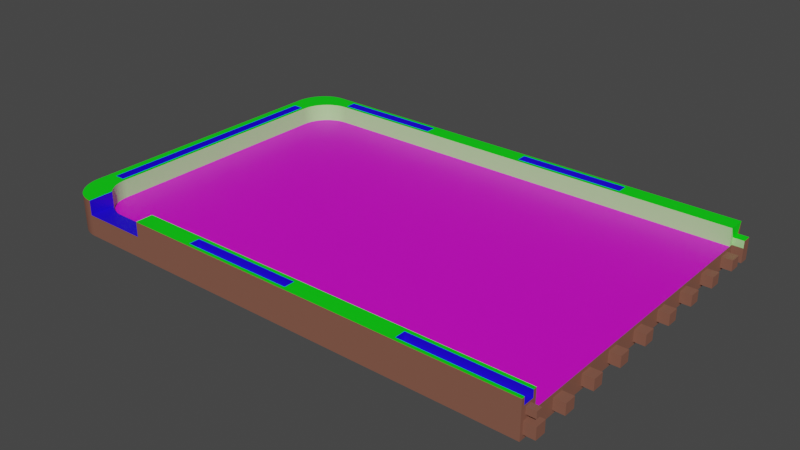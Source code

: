 # Source: case_4.blend  (saved by Blender 2.82.7; exported with 4.5.12 LTS)
import bpy
from mathutils import Matrix  # noqa: F401  (used for matrix-valued properties, if any)

bpy.ops.wm.read_factory_settings(use_empty=True)
scene = bpy.context.scene
scene.name = 'Scene'

# ---- collections
col_collection = bpy.data.collections.new('Collection'); scene.collection.children.link(col_collection)

# ---- materials (node trees are filled in below, after node groups)
mat_material_028 = bpy.data.materials.new('Material.028')
mat_material_028.use_transparent_shadow = False
mat_material_027 = bpy.data.materials.new('Material.027')
mat_material_027.use_transparent_shadow = False
mat_material_026 = bpy.data.materials.new('Material.026')
mat_material_026.use_transparent_shadow = False
mat_material_025 = bpy.data.materials.new('Material.025')
mat_material_025.use_transparent_shadow = False
mat_material_024 = bpy.data.materials.new('Material.024')
mat_material_024.use_transparent_shadow = False
mat_material_023 = bpy.data.materials.new('Material.023')
mat_material_023.use_transparent_shadow = False
mat_material_022 = bpy.data.materials.new('Material.022')
mat_material_022.use_transparent_shadow = False

# ---- material node trees
mat_material_028.use_nodes = True; mat_material_028.node_tree.nodes.clear()
_N = mat_material_028.node_tree.nodes; _L = mat_material_028.node_tree.links
n0 = _N.new('ShaderNodeOutputMaterial'); n0.name = 'Material Output'; n0.location = (300, 300)
n1 = _N.new('ShaderNodeBsdfPrincipled'); n1.name = 'Principled BSDF'; n1.location = (10, 300)
n1.distribution = 'GGX'
n1.subsurface_method = 'BURLEY'
n1.inputs[0].default_value = (0.01413, 0.0, 0.8, 1.0)
n1.inputs[3].default_value = 1.45
n1.inputs[27].default_value = (0.0, 0.0, 0.0, 1.0)
n1.inputs[28].default_value = 1.0
_L.new(n1.outputs[0], n0.inputs[0])
n0.is_active_output = True
mat_material_027.use_nodes = True; mat_material_027.node_tree.nodes.clear()
_N = mat_material_027.node_tree.nodes; _L = mat_material_027.node_tree.links
n0 = _N.new('ShaderNodeOutputMaterial'); n0.name = 'Material Output'; n0.location = (300, 300)
n1 = _N.new('ShaderNodeBsdfPrincipled'); n1.name = 'Principled BSDF'; n1.location = (10, 300)
n1.distribution = 'GGX'
n1.subsurface_method = 'BURLEY'
n1.inputs[0].default_value = (0.8, 0.0, 0.002071, 1.0)
n1.inputs[3].default_value = 1.45
n1.inputs[27].default_value = (0.0, 0.0, 0.0, 1.0)
n1.inputs[28].default_value = 1.0
_L.new(n1.outputs[0], n0.inputs[0])
n0.is_active_output = True
mat_material_026.use_nodes = True; mat_material_026.node_tree.nodes.clear()
_N = mat_material_026.node_tree.nodes; _L = mat_material_026.node_tree.links
n0 = _N.new('ShaderNodeOutputMaterial'); n0.name = 'Material Output'; n0.location = (300, 300)
n1 = _N.new('ShaderNodeBsdfPrincipled'); n1.name = 'Principled BSDF'; n1.location = (10, 300)
n1.distribution = 'GGX'
n1.subsurface_method = 'BURLEY'
n1.inputs[0].default_value = (0.0, 0.8, 0.002724, 1.0)
n1.inputs[3].default_value = 1.45
n1.inputs[27].default_value = (0.0, 0.0, 0.0, 1.0)
n1.inputs[28].default_value = 1.0
_L.new(n1.outputs[0], n0.inputs[0])
n0.is_active_output = True
mat_material_025.use_nodes = True; mat_material_025.node_tree.nodes.clear()
_N = mat_material_025.node_tree.nodes; _L = mat_material_025.node_tree.links
n0 = _N.new('ShaderNodeOutputMaterial'); n0.name = 'Material Output'; n0.location = (300, 300)
n1 = _N.new('ShaderNodeBsdfPrincipled'); n1.name = 'Principled BSDF'; n1.location = (10, 300)
n1.distribution = 'GGX'
n1.subsurface_method = 'BURLEY'
n1.inputs[0].default_value = (0.8, 0.0, 0.7221, 1.0)
n1.inputs[3].default_value = 1.45
n1.inputs[27].default_value = (0.0, 0.0, 0.0, 1.0)
n1.inputs[28].default_value = 1.0
_L.new(n1.outputs[0], n0.inputs[0])
n0.is_active_output = True
mat_material_024.use_nodes = True; mat_material_024.node_tree.nodes.clear()
_N = mat_material_024.node_tree.nodes; _L = mat_material_024.node_tree.links
n0 = _N.new('ShaderNodeOutputMaterial'); n0.name = 'Material Output'; n0.location = (300, 300)
n1 = _N.new('ShaderNodeBsdfPrincipled'); n1.name = 'Principled BSDF'; n1.location = (10, 300)
n1.distribution = 'GGX'
n1.subsurface_method = 'BURLEY'
n1.inputs[0].default_value = (0.05729, 0.5102, 0.07157, 1.0)
n1.inputs[3].default_value = 1.45
n1.inputs[27].default_value = (0.0, 0.0, 0.0, 1.0)
n1.inputs[28].default_value = 1.0
_L.new(n1.outputs[0], n0.inputs[0])
n0.is_active_output = True
mat_material_023.use_nodes = True; mat_material_023.node_tree.nodes.clear()
_N = mat_material_023.node_tree.nodes; _L = mat_material_023.node_tree.links
n0 = _N.new('ShaderNodeOutputMaterial'); n0.name = 'Material Output'; n0.location = (300, 300)
n1 = _N.new('ShaderNodeBsdfPrincipled'); n1.name = 'Principled BSDF'; n1.location = (10, 300)
n1.distribution = 'GGX'
n1.subsurface_method = 'BURLEY'
n1.inputs[0].default_value = (0.4215, 0.8, 0.3135, 1.0)
n1.inputs[3].default_value = 1.45
n1.inputs[27].default_value = (0.0, 0.0, 0.0, 1.0)
n1.inputs[28].default_value = 1.0
_L.new(n1.outputs[0], n0.inputs[0])
n0.is_active_output = True
mat_material_022.use_nodes = True; mat_material_022.node_tree.nodes.clear()
_N = mat_material_022.node_tree.nodes; _L = mat_material_022.node_tree.links
n0 = _N.new('ShaderNodeOutputMaterial'); n0.name = 'Material Output'; n0.location = (300, 300)
n1 = _N.new('ShaderNodeBsdfPrincipled'); n1.name = 'Principled BSDF'; n1.location = (10, 300)
n1.distribution = 'GGX'
n1.subsurface_method = 'BURLEY'
n1.inputs[0].default_value = (0.2406, 0.09945, 0.06699, 1.0)
n1.inputs[3].default_value = 1.45
n1.inputs[27].default_value = (0.0, 0.0, 0.0, 1.0)
n1.inputs[28].default_value = 1.0
_L.new(n1.outputs[0], n0.inputs[0])
n0.is_active_output = True

# ---- world
world_world = bpy.data.worlds.new('World'); scene.world = world_world
world_world.use_nodes = True; world_world.node_tree.nodes.clear()
_N = world_world.node_tree.nodes; _L = world_world.node_tree.links
n0 = _N.new('ShaderNodeOutputWorld'); n0.name = 'World Output'; n0.location = (300, 300)
n1 = _N.new('ShaderNodeBackground'); n1.name = 'Background'; n1.location = (10, 300)
n1.inputs[0].default_value = (0.05088, 0.05088, 0.05088, 1.0)
_L.new(n1.outputs[0], n0.inputs[0])
n0.is_active_output = True
world_world.color = (0.05088, 0.05088, 0.05088)
world_world.use_sun_shadow = False
world_world.sun_shadow_jitter_overblur = 0.0

# ---- meshes
me_curve_004 = bpy.data.meshes.new('Curve.004')
me_curve_004.from_pydata([(-0.7108, 0.4367, 0.0159), (0.6786, 0.3394, 0.04593), (0.6986, 0.3394, -0.03434), (0.6786, 0.002092, 0.04593), (0.6486, 0.002092, 0.04593), (0.6486, 0.3394, 0.04593), (0.6486, -0.3352, 0.04593), (0.6786, -0.3352, 0.04593), (0.6636, -0.3352, 0.04593), (-0.3953, 0.4667, 0.04593), (-0.7108, 0.4667, 0.04593), (-0.7108, 0.4367, 0.04593), (-0.07973, 0.4367, 0.04593), (-0.07973, 0.4667, 0.04593), (0.2358, 0.4367, 0.04593), (0.2358, 0.4667, 0.04593), (-0.3953, 0.4367, 0.04593), (0.2358, -0.4325, 0.04593), (0.5513, -0.4325, 0.04593), (0.5513, -0.4632, 0.04593), (-0.3953, -0.4325, 0.04593), (-0.07973, -0.4325, 0.04593), (-0.3953, -0.4632, 0.04593), (-0.07973, -0.4632, 0.04593), (0.2358, -0.4632, 0.04593), (0.5571, -0.4223, 0.06593), (0.5513, -0.4225, 0.06593), (0.5628, -0.4217, 0.06593), (0.5684, -0.4208, 0.06593), (0.574, -0.4195, 0.06593), (0.5794, -0.4178, 0.06593), (0.5847, -0.4158, 0.06593), (0.5899, -0.4135, 0.06593), (0.5949, -0.4108, 0.06593), (0.5998, -0.4078, 0.06593), (0.6044, -0.4045, 0.06593), (0.6088, -0.4009, 0.06593), (0.613, -0.3969, 0.06593), (0.617, -0.3927, 0.06593), (0.6206, -0.3883, 0.06593), (0.624, -0.3836, 0.06593), (0.627, -0.3788, 0.06593), (0.6296, -0.3738, 0.06593), (0.632, -0.3686, 0.06593), (0.634, -0.3633, 0.06593), (0.6356, -0.3578, 0.06593), (0.6369, -0.3523, 0.06593), (0.6379, -0.3467, 0.06593), (0.6386, -0.3352, 0.06593), (0.6384, -0.341, 0.06593), (0.6386, 0.3394, 0.06593), (0.6384, 0.3451, 0.06593), (0.6379, 0.3508, 0.06593), (0.6369, 0.3565, 0.06593), (0.6356, 0.362, 0.06593), (0.634, 0.3675, 0.06593), (0.632, 0.3728, 0.06593), (0.6296, 0.3779, 0.06593), (0.627, 0.383, 0.06593), (0.624, 0.3878, 0.06593), (0.6206, 0.3924, 0.06593), (0.617, 0.3969, 0.06593), (0.613, 0.4011, 0.06593), (0.6088, 0.405, 0.06593), (0.6194, 0.4751, -0.03434), (0.6135, 0.4757, -0.03434), (0.6253, 0.474, -0.03434), (0.6311, 0.4726, -0.03434), (0.6368, 0.4707, -0.03434), (0.6424, 0.4685, -0.03434), (0.6478, 0.4659, -0.03434), (0.653, 0.4629, -0.03434), (0.6581, 0.4595, -0.03434), (0.6629, 0.4558, -0.03434), (0.6675, 0.4518, -0.03434), (0.6719, 0.4474, -0.03434), (0.6761, 0.4427, -0.03434), (0.6799, 0.4377, -0.03434), (0.6833, 0.4325, -0.03434), (0.6865, 0.4271, -0.03434), (0.6893, 0.4215, -0.03434), (0.6917, 0.4157, -0.03434), (0.6938, 0.4098, -0.03434), (0.6955, 0.4037, -0.03434), (0.6969, 0.3975, -0.03434), (0.6979, 0.3913, -0.03434), (0.6985, 0.3849, -0.03434), (0.6986, 0.3784, -0.03434), (0.6985, -0.3814, -0.03434), (0.6986, -0.3749, -0.03434), (0.6979, -0.3878, -0.03434), (0.6969, -0.394, -0.03434), (0.6955, -0.4002, -0.03434), (0.6938, -0.4063, -0.03434), (0.6917, -0.4122, -0.03434), (0.6893, -0.418, -0.03434), (0.6865, -0.4236, -0.03434), (0.6833, -0.429, -0.03434), (0.6799, -0.4342, -0.03434), (0.6761, -0.4392, -0.03434), (0.6719, -0.4439, -0.03434), (0.6675, -0.4483, -0.03434), (0.6629, -0.4523, -0.03434), (0.6581, -0.456, -0.03434), (0.653, -0.4594, -0.03434), (0.6478, -0.4624, -0.03434), (0.6424, -0.465, -0.03434), (0.6368, -0.4672, -0.03434), (0.6311, -0.4691, -0.03434), (0.6253, -0.4705, -0.03434), (0.6195, -0.4716, -0.03434), (0.6075, -0.4724, -0.03434), (0.6135, -0.4722, -0.03434), (0.6986, 0.3784, 0.06593), (0.6985, 0.3849, 0.06593), (0.6979, 0.3913, 0.06593), (0.6969, 0.3975, 0.06593), (0.6955, 0.4037, 0.06593), (0.6938, 0.4098, 0.06593), (0.6075, 0.4759, -0.03434), (0.6075, 0.4759, 0.06593), (0.6135, -0.4722, 0.06593), (0.6075, -0.4724, 0.06593), (0.6917, 0.4157, 0.06593), (0.6195, -0.4716, 0.06593), (0.6893, 0.4215, 0.06593), (0.6253, -0.4705, 0.06593), (0.6865, 0.4271, 0.06593), (0.6311, -0.4691, 0.06593), (0.6833, 0.4325, 0.06593), (0.6368, -0.4672, 0.06593), (0.6799, 0.4377, 0.06593), (0.6424, -0.465, 0.06593), (0.6761, 0.4427, 0.06593), (0.6478, -0.4624, 0.06593), (0.6719, 0.4474, 0.06593), (0.653, -0.4594, 0.06593), (0.6675, 0.4518, 0.06593), (0.6581, -0.456, 0.06593), (0.6629, 0.4558, 0.06593), (0.6629, -0.4523, 0.06593), (0.6581, 0.4595, 0.06593), (0.6675, -0.4483, 0.06593), (0.653, 0.4629, 0.06593), (0.6719, -0.4439, 0.06593), (0.6478, 0.4659, 0.06593), (0.6761, -0.4392, 0.06593), (0.6424, 0.4685, 0.06593), (0.6799, -0.4342, 0.06593), (0.6368, 0.4707, 0.06593), (0.6833, -0.429, 0.06593), (0.6311, 0.4726, 0.06593), (0.6865, -0.4236, 0.06593), (0.6253, 0.474, 0.06593), (0.6893, -0.418, 0.06593), (0.6135, 0.4757, 0.06593), (0.6194, 0.4751, 0.06593), (0.6917, -0.4122, 0.06593), (0.6938, -0.4063, 0.06593), (0.6955, -0.4002, 0.06593), (0.6969, -0.394, 0.06593), (0.6979, -0.3878, 0.06593), (0.6986, -0.3749, 0.06593), (0.6985, -0.3814, 0.06593), (-0.7108, -0.4225, -0.03434), (-0.7108, -0.4225, 0.06593), (-0.7108, -0.4724, -0.03434), (-0.7108, -0.4724, 0.06593), (-0.7108, -0.4225, 0.0159), (0.5513, -0.4225, 0.0159), (0.6386, -0.3352, 0.0159), (0.6386, 0.3394, 0.0159), (0.5571, 0.4265, 0.0159), (0.5513, 0.4267, 0.0159), (0.5571, -0.4223, 0.0159), (0.5628, -0.4217, 0.0159), (0.5684, -0.4208, 0.0159), (0.574, -0.4195, 0.0159), (0.5794, -0.4178, 0.0159), (0.5847, -0.4158, 0.0159), (0.5899, -0.4135, 0.0159), (0.5949, -0.4108, 0.0159), (0.5998, -0.4078, 0.0159), (0.6044, -0.4045, 0.0159), (0.6088, -0.4009, 0.0159), (0.613, -0.3969, 0.0159), (0.617, -0.3927, 0.0159), (0.6206, -0.3883, 0.0159), (0.624, -0.3836, 0.0159), (0.627, -0.3788, 0.0159), (0.6296, -0.3738, 0.0159), (0.632, -0.3686, 0.0159), (0.634, -0.3633, 0.0159), (0.6356, -0.3578, 0.0159), (0.6369, -0.3523, 0.0159), (0.6379, -0.3467, 0.0159), (0.6384, -0.341, 0.0159), (0.6384, 0.3451, 0.0159), (0.6379, 0.3508, 0.0159), (0.6369, 0.3565, 0.0159), (0.6356, 0.362, 0.0159), (0.634, 0.3675, 0.0159), (0.632, 0.3728, 0.0159), (0.6296, 0.3779, 0.0159), (0.627, 0.383, 0.0159), (0.624, 0.3878, 0.0159), (0.6206, 0.3924, 0.0159), (0.617, 0.3969, 0.0159), (0.613, 0.4011, 0.0159), (0.6088, 0.405, 0.0159), (0.6044, 0.4087, 0.0159), (0.5998, 0.412, 0.0159), (0.5949, 0.415, 0.0159), (0.5899, 0.4177, 0.0159), (0.5847, 0.42, 0.0159), (0.5794, 0.422, 0.0159), (0.574, 0.4237, 0.0159), (0.5684, 0.425, 0.0159), (0.5628, 0.4259, 0.0159), (0.6386, 0.002092, 0.06593), (0.6986, 0.00175, 0.06593), (-0.7108, 0.4267, 0.06593), (-0.7108, 0.4759, 0.06593), (0.6786, 0.3394, 0.06593), (0.6986, 0.3394, 0.06593), (0.6786, 0.002092, 0.06593), (0.6786, -0.3352, 0.06593), (0.6786, 0.001818, 0.06593), (0.6636, -0.3352, 0.06593), (0.6486, 0.3394, 0.06593), (0.6486, -0.3352, 0.06593), (0.6486, 0.002092, 0.06593), (0.5513, -0.4632, 0.06593), (0.5513, -0.4325, 0.06593), (0.6986, -0.3352, 0.06593), (0.2358, -0.4325, 0.06593), (0.2358, 0.4667, 0.06593), (0.2358, 0.4367, 0.06593), (0.2358, -0.4632, 0.06593), (-0.07973, 0.4367, 0.06593), (-0.07973, 0.4667, 0.06593), (-0.07973, -0.4632, 0.06593), (-0.3953, -0.4632, 0.06593), (-0.07973, -0.4325, 0.06593), (-0.3953, -0.4325, 0.06593), (-0.3953, 0.4667, 0.06593), (-0.3953, 0.4367, 0.06593), (-0.7108, 0.4367, 0.06593), (0.5513, -0.4724, 0.06593), (0.2358, 0.4759, 0.06593), (-0.7108, 0.4667, 0.06593), (0.6986, 0.00175, -0.03434), (-0.7108, 0.4267, 0.0159), (-0.7108, 0.4267, -0.03434), (-0.7108, 0.4759, -0.03434), (-0.7108, -0.4724, 0.0159), (0.2358, -0.4724, 0.06593), (-0.3953, -0.4225, 0.06593), (-0.7108, 0.4759, 0.0159), (-0.07973, -0.4225, 0.06593), (0.2358, -0.4225, 0.06593), (-0.7108, 0.4667, 0.0159), (0.6072, 0.4064, 0.02453), (0.6072, 0.4759, 0.02453), (0.6072, 0.411, 0.06593), (0.6072, 0.4181, 0.06593), (0.6072, 0.4252, 0.06593), (0.6072, 0.4064, 0.06593), (0.6072, 0.4584, 0.06593), (0.6072, 0.4521, 0.06593), (0.6072, 0.4456, 0.06593), (0.6072, 0.439, 0.06593), (0.6072, 0.4321, 0.06593), (0.6072, 0.4645, 0.06593), (0.6072, 0.4703, 0.06593), (0.6072, 0.4759, 0.06593), (0.6072, 0.4757, 0.06593), (0.6044, 0.4087, 0.02453), (0.5998, 0.412, 0.02453), (0.5949, 0.415, 0.02453), (0.5899, 0.4177, 0.02453), (0.5847, 0.42, 0.02453), (0.574, 0.4237, 0.02453), (0.5794, 0.422, 0.02453), (0.5684, 0.425, 0.02453), (0.5628, 0.4259, 0.02453), (0.5571, 0.4265, 0.02453), (0.5513, 0.4267, 0.02453), (0.4217, 0.4759, 0.02453), (0.4217, 0.4267, 0.02453), (0.4217, 0.4759, 0.06593), (0.4217, 0.4267, 0.06593), (-0.07973, -0.4724, 0.06593), (-0.07973, 0.4759, 0.06593), (-0.3953, 0.4759, 0.06593), (-0.07973, 0.4267, 0.06593), (-0.3953, 0.4267, 0.06593), (0.2358, 0.4267, 0.06593), (-0.3953, -0.4724, 0.06593), (0.6986, -0.3352, -0.03434), (-0.7108, 0.4607, 0.03992), (-0.7108, 0.4607, 0.02191), (-0.7108, 0.4427, 0.02191), (-0.7108, 0.4427, 0.03992), (-0.7108, -0.1995, 0.005775), (-0.7108, -0.4118, 0.005775), (-0.7108, -0.1678, 0.005775), (-0.7108, -0.3801, 0.005775), (-0.7358, 0.4607, 0.03992), (-0.7358, 0.4607, 0.02191), (-0.7358, 0.4427, 0.02191), (-0.7358, 0.4427, 0.03992), (-0.7108, -0.09335, 0.005775), (-0.7108, -0.06167, 0.005775), (-0.7108, 0.0128, 0.005775), (-0.7108, 0.04447, 0.005775), (-0.7108, 0.002099, -0.03434), (-0.7108, 0.002099, 0.0159), (-0.7108, -0.2102, -0.03434), (-0.7108, -0.2102, 0.0159), (-0.7108, 0.2144, -0.03434), (-0.7108, 0.2144, 0.0159), (-0.7108, -0.104, -0.03434), (-0.7108, -0.104, 0.0159), (-0.7108, -0.3163, -0.03434), (-0.7108, -0.3163, 0.0159), (-0.7108, 0.3205, -0.03434), (-0.7108, 0.1082, 0.0159), (-0.7108, 0.2675, 0.0159), (-0.7108, 0.3205, 0.0159), (-0.7108, 0.1082, -0.03434), (-0.7108, -0.05097, 0.0159), (-0.7108, -0.1571, -0.03434), (-0.7108, 0.05517, 0.0159), (-0.7108, -0.05097, -0.03434), (-0.7108, -0.1571, 0.0159), (-0.7108, -0.2633, -0.03434), (-0.7108, -0.3694, 0.0159), (-0.7108, 0.3736, -0.03434), (-0.7108, 0.1613, -0.03434), (-0.7108, -0.3694, -0.03434), (-0.7108, 0.05517, -0.03434), (-0.7108, 0.3736, 0.0159), (-0.7108, -0.2633, 0.0159), (-0.7108, 0.1613, 0.0159), (-0.7108, 0.2675, -0.03434), (-0.7108, 0.2568, 0.005775), (-0.7108, 0.2251, 0.005775), (-0.7108, -0.1995, -0.02421), (-0.7108, -0.1678, -0.02421), (-0.7108, 0.3629, 0.005775), (-0.7108, 0.3312, 0.005775), (-0.7108, -0.274, 0.005775), (-0.7108, -0.3056, 0.005775), (-0.7108, 0.1506, 0.005775), (-0.7108, 0.1189, 0.005775), (-0.7108, -0.09335, -0.02421), (-0.7108, -0.06167, -0.02421), (-0.7108, 0.2251, -0.02421), (-0.7108, 0.2568, -0.02421), (-0.7108, -0.4118, -0.02421), (-0.7108, -0.3056, -0.02421), (-0.7108, -0.274, -0.02421), (-0.7108, 0.0128, -0.02421), (-0.7108, 0.04447, -0.02421), (-0.7108, -0.3801, -0.02421), (-0.7108, 0.1189, -0.02421), (-0.7108, 0.1506, -0.02421), (-0.7108, 0.3312, -0.02421), (-0.7108, 0.3629, -0.02421), (-0.7408, 0.04447, 0.005775), (-0.7408, 0.0128, 0.005775), (-0.7408, -0.3801, 0.005775), (-0.7408, -0.4118, 0.005775), (-0.7408, 0.2568, 0.005775), (-0.7408, 0.2251, 0.005775), (-0.7408, -0.06167, 0.005775), (-0.7408, -0.09335, 0.005775), (-0.7408, -0.274, 0.005775), (-0.7408, -0.3056, 0.005775), (-0.7408, 0.3629, 0.005775), (-0.7408, 0.3312, 0.005775), (-0.7408, -0.1995, -0.02421), (-0.7408, -0.1678, -0.02421), (-0.7408, -0.1678, 0.005775), (-0.7408, -0.1995, 0.005775), (-0.7408, 0.1189, -0.02421), (-0.7408, 0.1506, -0.02421), (-0.7408, -0.4118, -0.02421), (-0.7408, -0.3801, -0.02421), (-0.7408, 0.0128, -0.02421), (-0.7408, 0.04447, -0.02421), (-0.7408, -0.3056, -0.02421), (-0.7408, -0.274, -0.02421), (-0.7408, 0.2251, -0.02421), (-0.7408, 0.2568, -0.02421), (-0.7408, -0.09335, -0.02421), (-0.7408, -0.06167, -0.02421), (-0.7408, 0.1506, 0.005775), (-0.7408, 0.1189, 0.005775), (-0.7408, 0.3312, -0.02421), (-0.7408, 0.3629, -0.02421), (-0.7108, 0.4358, -0.02204), (-0.7108, 0.4669, -0.02204), (-0.7108, 0.4669, 0.009751), (-0.7108, 0.4358, 0.009751), (-0.7408, 0.4358, -0.02204), (-0.7408, 0.4669, -0.02204), (-0.7408, 0.4669, 0.009751), (-0.7408, 0.4358, 0.009751), (-0.7108, -0.4342, -0.02488), (-0.7108, -0.4607, -0.02488), (-0.7108, -0.4607, 0.01585), (-0.7108, -0.4342, 0.03647), (-0.7108, -0.4607, 0.03647), (-0.7108, -0.4342, 0.01585), (-0.7408, -0.4342, -0.02488), (-0.7408, -0.4607, -0.02488), (-0.7408, -0.4607, 0.01585), (-0.7408, -0.4342, 0.03647), (-0.7408, -0.4607, 0.03647), (-0.7408, -0.4342, 0.01585)], [], [(50, 229, 223, 224, 113), (251, 220, 234, 299), (3, 4, 6, 8, 7), (14, 15, 13, 12), (16, 9, 10, 11), (24, 19, 18, 17), (22, 23, 21, 20), (33, 136, 138, 34), (32, 134, 136, 33), (31, 132, 134, 32), (30, 130, 132, 31), (29, 128, 130, 30), (28, 126, 128, 29), (27, 124, 126, 28), (26, 122, 121, 25), (25, 121, 124, 27), (224, 223, 225, 227, 220), (48, 162, 234, 226, 228, 230), (63, 137, 139, 264, 267), (62, 135, 137, 63), (89, 162, 163, 88), (88, 163, 161, 90), (90, 161, 160, 91), (91, 160, 159, 92), (92, 159, 158, 93), (93, 158, 157, 94), (65, 155, 156, 64), (94, 157, 154, 95), (64, 156, 153, 66), (95, 154, 152, 96), (66, 153, 151, 67), (96, 152, 150, 97), (67, 151, 149, 68), (97, 150, 148, 98), (68, 149, 147, 69), (98, 148, 146, 99), (69, 147, 145, 70), (99, 146, 144, 100), (70, 145, 143, 71), (100, 144, 142, 101), (71, 143, 141, 72), (101, 142, 140, 102), (72, 141, 139, 73), (102, 140, 138, 103), (73, 139, 137, 74), (103, 138, 136, 104), (74, 137, 135, 75), (104, 136, 134, 105), (75, 135, 133, 76), (105, 134, 132, 106), (76, 133, 131, 77), (106, 132, 130, 107), (77, 131, 129, 78), (107, 130, 128, 108), (78, 129, 127, 79), (108, 128, 126, 109), (79, 127, 125, 80), (109, 126, 124, 110), (80, 125, 123, 81), (112, 121, 122, 111), (254, 258, 222, 294, 293, 249, 290, 288, 263, 275, 120, 119), (81, 123, 118, 82), (110, 124, 121, 112), (82, 118, 117, 83), (83, 117, 116, 84), (84, 116, 115, 85), (119, 120, 155, 65), (85, 115, 114, 86), (299, 234, 162, 89), (86, 114, 113, 87), (34, 138, 140, 35), (35, 140, 142, 36), (36, 142, 144, 37), (37, 144, 146, 38), (38, 146, 148, 39), (39, 148, 150, 40), (40, 150, 152, 41), (41, 152, 154, 42), (42, 154, 157, 43), (43, 157, 158, 44), (44, 158, 159, 45), (45, 159, 160, 46), (46, 160, 161, 47), (47, 161, 163, 49), (49, 163, 162, 48), (50, 113, 114, 51), (51, 114, 115, 52), (52, 115, 116, 53), (53, 116, 117, 54), (54, 117, 118, 55), (55, 118, 123, 56), (56, 123, 125, 57), (57, 125, 127, 58), (58, 127, 129, 59), (59, 129, 131, 60), (60, 131, 133, 61), (61, 133, 135, 62), (111, 122, 248, 256, 292, 298, 167, 255, 166), (168, 169, 174, 175, 176, 177, 178, 179, 180, 181, 182, 183, 184, 185, 186, 187, 188, 189, 190, 191, 192, 193, 194, 195, 196, 170, 171, 197, 198, 199, 200, 201, 202, 203, 204, 205, 206, 207, 208, 209, 210, 211, 212, 213, 214, 215, 216, 217, 218, 172, 173, 252, 342, 329, 328, 321, 344, 327, 333, 317, 331, 323, 335, 319, 343, 325, 337), (26, 169, 168, 165, 257, 259, 260), (50, 171, 170, 48, 219), (51, 197, 171, 50), (52, 198, 197, 51), (53, 199, 198, 52), (54, 200, 199, 53), (221, 252, 173, 287, 289, 291, 297, 295, 296), (55, 201, 200, 54), (27, 175, 174, 25), (56, 202, 201, 55), (25, 174, 169, 26), (57, 203, 202, 56), (28, 176, 175, 27), (58, 204, 203, 57), (29, 177, 176, 28), (59, 205, 204, 58), (30, 178, 177, 29), (60, 206, 205, 59), (31, 179, 178, 30), (61, 207, 206, 60), (32, 180, 179, 31), (62, 208, 207, 61), (33, 181, 180, 32), (63, 209, 208, 62), (34, 182, 181, 33), (35, 183, 182, 34), (36, 184, 183, 35), (37, 185, 184, 36), (38, 186, 185, 37), (39, 187, 186, 38), (40, 188, 187, 39), (41, 189, 188, 40), (42, 190, 189, 41), (43, 191, 190, 42), (44, 192, 191, 43), (45, 193, 192, 44), (46, 194, 193, 45), (47, 195, 194, 46), (49, 196, 195, 47), (48, 170, 196, 49), (226, 234, 220, 227), (244, 20, 21, 243), (239, 12, 13, 240), (246, 16, 11, 247), (231, 4, 5, 229), (232, 248, 122, 26, 233), (225, 3, 7, 226, 227), (250, 10, 9, 245), (237, 14, 12, 239), (235, 17, 18, 233), (243, 21, 23, 241), (236, 15, 14, 237), (240, 13, 15, 236), (223, 1, 3, 225), (165, 167, 298, 242, 244, 257), (233, 18, 19, 232), (226, 7, 8, 228), (230, 6, 4, 231), (238, 24, 17, 235), (245, 9, 16, 246), (228, 8, 6, 230), (241, 23, 22, 242), (242, 22, 20, 244), (120, 275, 276), (293, 240, 236, 249), (296, 246, 247, 221), (2, 224, 220, 251), (250, 222, 258, 261, 10), (313, 357, 397, 376), (255, 167, 414, 412), (283, 282, 216, 215), (272, 266, 143, 145), (242, 298, 292, 241), (288, 289, 287, 286, 285, 284, 282, 283, 281, 280, 279, 278, 277, 262, 263), (269, 270, 149, 151), (266, 265, 141, 143), (267, 262, 277, 210, 209, 63), (276, 274, 155, 120), (284, 285, 218, 217), (263, 262, 267, 264, 265, 266, 272, 271, 270, 269, 268, 273, 274, 276, 275), (286, 287, 173, 172), (279, 280, 213, 212), (273, 268, 153, 156), (281, 283, 215, 214), (285, 286, 172, 218), (271, 272, 145, 147), (280, 281, 214, 213), (289, 288, 290, 291), (278, 279, 212, 211), (268, 269, 151, 153), (270, 271, 147, 149), (282, 284, 217, 216), (265, 264, 139, 141), (274, 273, 156, 155), (277, 278, 211, 210), (221, 247, 11, 0, 252), (164, 166, 411, 410), (260, 235, 233, 26), (222, 250, 245, 294), (245, 246, 296, 295, 239, 240, 293, 294), (238, 256, 248, 232), (239, 295, 297, 237), (241, 292, 256, 238, 235, 260, 259, 243), (291, 290, 249, 236, 237, 297), (257, 244, 243, 259), (219, 48, 230, 231), (19, 24, 238, 232), (1, 5, 4, 3), (219, 231, 229, 50), (5, 1, 223, 229), (87, 113, 224, 2), (2, 251, 299, 89, 88, 90, 91, 92, 93, 94, 95, 96, 97, 98, 99, 100, 101, 102, 103, 104, 105, 106, 107, 108, 109, 110, 112, 111, 166, 164, 340, 324, 336, 318, 332, 322, 334, 316, 341, 330, 339, 320, 345, 326, 338, 253, 254, 119, 65, 64, 66, 67, 68, 69, 70, 71, 72, 73, 74, 75, 76, 77, 78, 79, 80, 81, 82, 83, 84, 85, 86, 87), (11, 10, 300, 303), (261, 0, 302, 301), (10, 261, 301, 300), (0, 11, 303, 302), (301, 302, 310, 309), (355, 354, 398, 399), (369, 368, 400, 401), (346, 359, 395, 374), (357, 356, 396, 397), (309, 310, 311, 308), (352, 362, 393, 378), (306, 349, 383, 384), (303, 300, 308, 311), (258, 254, 403, 404), (302, 303, 311, 310), (300, 301, 309, 308), (325, 343, 352, 353), (333, 341, 364, 315), (329, 342, 350, 351), (319, 335, 306, 304), (252, 253, 338, 342), (341, 316, 363, 364), (342, 338, 369, 350), (330, 327, 355, 366), (332, 318, 348, 349), (340, 337, 325, 324), (321, 320, 339, 344), (317, 316, 334, 331), (327, 330, 341, 333), (322, 332, 335, 323), (318, 336, 343, 319), (304, 306, 384, 385), (344, 339, 367, 354), (340, 164, 360, 365), (335, 332, 349, 306), (339, 330, 366, 367), (327, 344, 354, 355), (343, 336, 362, 352), (317, 333, 315, 314), (338, 326, 368, 369), (168, 337, 307, 305), (328, 345, 359, 346), (334, 322, 356, 357), (331, 334, 357, 313), (323, 331, 313, 312), (316, 317, 314, 363), (345, 320, 358, 359), (337, 340, 365, 307), (320, 321, 347, 358), (321, 328, 346, 347), (318, 319, 304, 348), (326, 329, 351, 368), (164, 168, 305, 360), (324, 325, 353, 361), (322, 323, 312, 356), (336, 324, 361, 362), (382, 385, 384, 383), (388, 373, 372, 389), (386, 399, 398, 387), (390, 371, 370, 391), (400, 381, 380, 401), (396, 377, 376, 397), (394, 375, 374, 395), (392, 379, 378, 393), (363, 314, 371, 390), (307, 365, 389, 372), (358, 347, 375, 394), (367, 366, 386, 387), (348, 304, 385, 382), (365, 360, 388, 389), (314, 315, 370, 371), (368, 351, 381, 400), (364, 363, 390, 391), (361, 353, 379, 392), (305, 307, 372, 373), (362, 361, 392, 393), (356, 312, 377, 396), (347, 346, 374, 375), (360, 305, 373, 388), (366, 355, 399, 386), (312, 313, 376, 377), (350, 369, 401, 380), (353, 352, 378, 379), (315, 364, 391, 370), (351, 350, 380, 381), (359, 358, 394, 395), (354, 367, 387, 398), (349, 348, 382, 383), (328, 329, 326, 345), (404, 408, 409, 405), (253, 252, 405, 402), (0, 261, 258, 404, 405, 252), (254, 253, 402, 403), (408, 407, 406, 409), (403, 402, 406, 407), (402, 405, 409, 406), (404, 403, 407, 408), (411, 412, 418, 417), (412, 414, 420, 418), (168, 164, 410, 415), (166, 255, 412, 411), (165, 168, 415, 413), (167, 165, 413, 414), (420, 419, 421, 418), (417, 418, 421, 416), (415, 410, 416, 421), (413, 415, 421, 419), (414, 413, 419, 420), (410, 411, 417, 416)])
me_curve_004.polygons.foreach_set('material_index', [2, 6, 0, 0, 0, 0, 0, 2, 2, 2, 2, 2, 2, 2, 2, 2, 2, 2, 2, 2, 6, 6, 6, 6, 6, 6, 6, 6, 6, 6, 6, 6, 6, 6, 6, 6, 6, 6, 6, 6, 6, 6, 6, 6, 6, 6, 6, 6, 6, 6, 6, 6, 6, 6, 6, 6, 6, 6, 6, 6, 6, 6, 6, 6, 6, 6, 6, 6, 6, 6, 2, 2, 2, 2, 2, 2, 2, 2, 2, 2, 2, 2, 2, 2, 2, 2, 2, 2, 2, 2, 2, 2, 2, 2, 2, 2, 2, 6, 3, 5, 5, 5, 5, 5, 5, 5, 5, 5, 5, 5, 5, 5, 5, 5, 5, 5, 5, 5, 5, 5, 5, 5, 5, 5, 5, 5, 5, 5, 5, 5, 5, 5, 5, 5, 5, 5, 5, 5, 5, 2, 0, 0, 0, 0, 2, 0, 0, 0, 0, 0, 0, 0, 0, 2, 0, 0, 0, 0, 0, 0, 0, 0, 2, 2, 2, 6, 6, 6, 6, 5, 2, 2, 0, 2, 2, 5, 2, 5, 0, 5, 5, 2, 5, 5, 2, 5, 0, 5, 2, 2, 5, 2, 2, 5, 6, 6, 2, 2, 2, 2, 2, 2, 2, 2, 2, 0, 0, 2, 0, 6, 6, 6, 6, 6, 6, 6, 6, 6, 6, 6, 6, 6, 6, 6, 6, 6, 6, 6, 6, 6, 6, 6, 6, 6, 6, 6, 6, 6, 6, 6, 6, 6, 6, 6, 6, 6, 6, 6, 6, 6, 6, 6, 6, 6, 6, 6, 6, 6, 6, 6, 6, 6, 6, 6, 6, 6, 6, 6, 6, 6, 6, 6, 6, 6, 6, 6, 6, 6, 6, 6, 6, 6, 6, 6, 6, 6, 6, 6, 6, 6, 6, 6, 6, 6, 6, 6, 6, 6, 6, 6, 6, 6, 6, 6, 6, 6, 6, 6, 6, 6, 6, 6, 5, 2, 6, 6, 6, 5, 2, 6])
_uv = me_curve_004.uv_layers.new(name='UVMap')
_uv.uv.foreach_set('vector', [0.0, 0.0, 0.0, 0.0, 0.0, 0.0, 0.0, 0.0, 0.0, 0.0, 0.0, 0.0, 0.0, 0.0, 0.0, 0.0, 0.0, 0.0, 0.0, 0.0, 0.0, 0.0, 0.0, 0.0, 0.0, 0.0, 0.0, 0.0, 0.0, 0.0, 0.0, 0.0, 0.0, 0.0, 0.0, 0.0, 0.0, 0.0, 0.0, 0.0, 0.0, 0.0, 0.0, 0.0, 0.0, 0.0, 0.0, 0.0, 0.0, 0.0, 0.0, 0.0, 0.0, 0.0, 0.0, 0.0, 0.0, 0.0, 0.0, 0.0, 0.0, 0.0, 0.0, 0.0, 0.0, 0.0, 0.0, 0.0, 0.0, 0.0, 0.0, 0.0, 0.0, 0.0, 0.0, 0.0, 0.0, 0.0, 0.0, 0.0, 0.0, 0.0, 0.0, 0.0, 0.0, 0.0, 0.0, 0.0, 0.0, 0.0, 0.0, 0.0, 0.0, 0.0, 0.0, 0.0, 0.0, 0.0, 0.0, 0.0, 0.0, 0.0, 0.0, 0.0, 0.0, 0.0, 0.0, 0.0, 0.0, 0.0, 0.0, 0.0, 0.0, 0.0, 0.0, 0.0, 0.0, 0.0, 0.0, 0.0, 0.0, 0.0, 0.0, 0.0, 0.0, 0.0, 0.0, 0.0, 0.0, 0.0, 0.0, 0.0, 0.0, 0.0, 0.0, 0.0, 0.0, 0.0, 0.0, 0.0, 0.0, 0.0, 0.0, 0.0, 0.0, 0.0, 0.0, 0.0, 0.0, 0.0, 0.0, 0.0, 0.0, 0.0, 0.0, 0.0, 0.0, 0.0, 0.0, 0.0, 0.0, 0.0, 0.0, 0.0, 0.0, 0.0, 0.0, 0.0, 0.0, 0.0, 0.0, 0.0, 0.0, 0.0, 0.0, 0.0, 0.0, 0.0, 0.0, 0.0, 0.0, 0.0, 0.0, 0.0, 0.0, 0.0, 0.0, 0.0, 0.0, 0.0, 0.0, 0.0, 0.0, 0.0, 0.0, 0.0, 0.0, 0.0, 0.0, 0.0, 0.0, 0.0, 0.0, 0.0, 0.0, 0.0, 0.0, 0.0, 0.0, 0.0, 0.0, 0.0, 0.0, 0.0, 0.0, 0.0, 0.0, 0.0, 0.0, 0.0, 0.0, 0.0, 0.0, 0.0, 0.0, 0.0, 0.0, 0.0, 0.0, 0.0, 0.0, 0.0, 0.0, 0.0, 0.0, 0.0, 0.0, 0.0, 0.0, 0.0, 0.0, 0.0, 0.0, 0.0, 0.0, 0.0, 0.0, 0.0, 0.0, 0.0, 0.0, 0.0, 0.0, 0.0, 0.0, 0.0, 0.0, 0.0, 0.0, 0.0, 0.0, 0.0, 0.0, 0.0, 0.0, 0.0, 0.0, 0.0, 0.0, 0.0, 0.0, 0.0, 0.0, 0.0, 0.0, 0.0, 0.0, 0.0, 0.0, 0.0, 0.0, 0.0, 0.0, 0.0, 0.0, 0.0, 0.0, 0.0, 0.0, 0.0, 0.0, 0.0, 0.0, 0.0, 0.0, 0.0, 0.0, 0.0, 0.0, 0.0, 0.0, 0.0, 0.0, 0.0, 0.0, 0.0, 0.0, 0.0, 0.0, 0.0, 0.0, 0.0, 0.0, 0.0, 0.0, 0.0, 0.0, 0.0, 0.0, 0.0, 0.0, 0.0, 0.0, 0.0, 0.0, 0.0, 0.0, 0.0, 0.0, 0.0, 0.0, 0.0, 0.0, 0.0, 0.0, 0.0, 0.0, 0.0, 0.0, 0.0, 0.0, 0.0, 0.0, 0.0, 0.0, 0.0, 0.0, 0.0, 0.0, 0.0, 0.0, 0.0, 0.0, 0.0, 0.0, 0.0, 0.0, 0.0, 0.0, 0.0, 0.0, 0.0, 0.0, 0.0, 0.0, 0.0, 0.0, 0.0, 0.0, 0.0, 0.0, 0.0, 0.0, 0.0, 0.0, 0.0, 0.0, 0.0, 0.0, 0.0, 0.0, 0.0, 0.0, 0.0, 0.0, 0.0, 0.0, 0.0, 0.0, 0.0, 0.0, 0.0, 0.0, 0.0, 0.0, 0.0, 0.0, 0.0, 0.0, 0.0, 0.0, 0.0, 0.0, 0.0, 0.0, 0.0, 0.0, 0.0, 0.0, 0.0, 0.0, 0.0, 0.0, 0.0, 0.0, 0.0, 0.0, 0.0, 0.0, 0.0, 0.0, 0.0, 0.0, 0.0, 0.0, 0.0, 0.0, 0.0, 0.0, 0.0, 0.0, 0.0, 0.0, 0.0, 0.0, 0.0, 0.0, 0.0, 0.0, 0.0, 0.0, 0.0, 0.0, 0.0, 0.0, 0.0, 0.0, 0.0, 0.0, 0.0, 0.0, 0.0, 0.0, 0.0, 0.0, 0.0, 0.0, 0.0, 0.0, 0.0, 0.0, 0.0, 0.0, 0.0, 0.0, 0.0, 0.0, 0.0, 0.0, 0.0, 0.0, 0.0, 0.0, 0.0, 0.0, 0.0, 0.0, 0.0, 0.0, 0.0, 0.0, 0.0, 0.0, 0.0, 0.0, 0.0, 0.0, 0.0, 0.0, 0.0, 0.0, 0.0, 0.0, 0.0, 0.0, 0.0, 0.0, 0.0, 0.0, 0.0, 0.0, 0.0, 0.0, 0.0, 0.0, 0.0, 0.0, 0.0, 0.0, 0.0, 0.0, 0.0, 0.0, 0.0, 0.0, 0.0, 0.0, 0.0, 0.0, 0.0, 0.0, 0.0, 0.0, 0.0, 0.0, 0.0, 0.0, 0.0, 0.0, 0.0, 0.0, 0.0, 0.0, 0.0, 0.0, 0.0, 0.0, 0.0, 0.0, 0.0, 0.0, 0.0, 0.0, 0.0, 0.0, 0.0, 0.0, 0.0, 0.0, 0.0, 0.0, 0.0, 0.0, 0.0, 0.0, 0.0, 0.0, 0.0, 0.0, 0.0, 0.0, 0.0, 0.0, 0.0, 0.0, 0.0, 0.0, 0.0, 0.0, 0.0, 0.0, 0.0, 0.0, 0.0, 0.0, 0.0, 0.0, 0.0, 0.0, 0.0, 0.0, 0.0, 0.0, 0.0, 0.0, 0.0, 0.0, 0.0, 0.0, 0.0, 0.0, 0.0, 0.0, 0.0, 0.0, 0.0, 0.0, 0.0, 0.0, 0.0, 0.0, 0.0, 0.0, 0.0, 0.0, 0.0, 0.0, 0.0, 0.0, 0.0, 0.0, 0.0, 0.0, 0.0, 0.0, 0.0, 0.0, 0.0, 0.0, 0.0, 0.0, 0.0, 0.0, 0.0, 0.0, 0.0, 0.0, 0.0, 0.0, 0.0, 0.0, 0.0, 0.0, 0.0, 0.0, 0.0, 0.0, 0.0, 0.0, 0.0, 0.0, 0.0, 0.0, 0.0, 0.0, 0.0, 0.0, 0.0, 0.0, 0.0, 0.0, 0.0, 0.0, 0.0, 0.0, 0.0, 0.0, 0.0, 0.0, 0.0, 0.0, 0.0, 0.0, 0.0, 0.0, 0.0, 0.0, 0.0, 0.0, 0.0, 0.0, 0.0, 0.0, 0.0, 0.0, 0.0, 0.0, 0.0, 0.0, 0.0, 0.0, 0.0, 0.0, 0.0, 0.0, 0.0, 0.0, 0.0, 0.0, 0.0, 0.0, 0.0, 0.0, 0.0, 0.0, 0.0, 0.0, 0.0, 0.0, 0.0, 0.0, 0.0, 0.0, 0.0, 0.0, 0.0, 0.0, 0.0, 0.0, 0.0, 0.0, 0.0, 0.0, 0.0, 0.0, 0.0, 0.0, 0.0, 0.0, 0.0, 0.0, 0.0, 0.0, 0.0, 0.0, 0.0, 0.0, 0.0, 0.0, 0.0, 0.0, 0.0, 0.0, 0.0, 0.0, 0.0, 0.0, 0.0, 0.0, 0.0, 0.0, 0.0, 0.0, 0.0, 0.0, 0.0, 0.0, 0.0, 0.0, 0.0, 0.0, 0.0, 0.0, 0.0, 0.0, 0.0, 0.0, 0.0, 0.0, 0.0, 0.0, 0.0, 0.0, 0.0, 0.0, 0.0, 0.0, 0.0, 0.0, 0.0, 0.0, 0.0, 0.0, 0.0, 0.0, 0.0, 0.0, 0.0, 0.0, 0.0, 0.0, 0.0, 0.0, 0.0, 0.0, 0.0, 0.0, 0.0, 0.0, 0.0, 0.0, 0.0, 0.0, 0.0, 0.0, 0.0, 0.0, 0.0, 0.0, 0.0, 0.0, 0.0, 0.0, 0.0, 0.0, 0.0, 0.0, 0.0, 0.0, 0.0, 0.0, 0.0, 0.0, 0.0, 0.0, 0.0, 0.0, 0.0, 0.0, 0.0, 0.0, 0.0, 0.0, 0.0, 0.0, 0.0, 0.0, 0.0, 0.0, 0.0, 0.0, 0.0, 0.0, 0.0, 0.0, 0.0, 0.0, 0.0, 0.0, 0.0, 0.0, 0.0, 0.0, 0.0, 0.0, 0.0, 0.0, 0.0, 0.0, 0.0, 0.0, 0.0, 0.0, 0.0, 0.0, 0.0, 0.0, 0.0, 0.0, 0.0, 0.0, 0.0, 0.0, 0.0, 0.0, 0.0, 0.0, 0.0, 0.0, 0.0, 0.0, 0.0, 0.0, 0.0, 0.0, 0.0, 0.0, 0.0, 0.0, 0.0, 0.0, 0.0, 0.0, 0.0, 0.0, 0.0, 0.0, 0.0, 0.0, 0.0, 0.0, 0.0, 0.0, 0.0, 0.0, 0.0, 0.0, 0.0, 0.0, 0.0, 0.0, 0.0, 0.0, 0.0, 0.0, 0.0, 0.0, 0.0, 0.0, 0.0, 0.0, 0.0, 0.0, 0.0, 0.0, 0.0, 0.0, 0.0, 0.0, 0.0, 0.0, 0.0, 0.0, 0.0, 0.0, 0.0, 0.0, 0.0, 0.0, 0.0, 0.0, 0.0, 0.0, 0.0, 0.0, 0.0, 0.0, 0.0, 0.0, 0.0, 0.0, 0.0, 0.0, 0.0, 0.0, 0.0, 0.0, 0.0, 0.0, 0.0, 0.0, 0.0, 0.0, 0.0, 0.0, 0.0, 0.0, 0.0, 0.0, 0.0, 0.0, 0.0, 0.0, 0.0, 0.0, 0.0, 0.0, 0.0, 0.0, 0.0, 0.0, 0.0, 0.0, 0.0, 0.0, 0.0, 0.0, 0.0, 0.0, 0.0, 0.0, 0.0, 0.0, 0.0, 0.0, 0.0, 0.0, 0.0, 0.0, 0.0, 0.0, 0.0, 0.0, 0.0, 0.0, 0.0, 0.0, 0.0, 0.0, 0.0, 0.0, 0.0, 0.0, 0.0, 0.0, 0.0, 0.0, 0.0, 0.0, 0.0, 0.0, 0.0, 0.0, 0.0, 0.0, 0.0, 0.0, 0.0, 0.0, 0.0, 0.0, 0.0, 0.0, 0.0, 0.0, 0.0, 0.0, 0.0, 0.0, 0.0, 0.0, 0.0, 0.0, 0.0, 0.0, 0.0, 0.0, 0.0, 0.0, 0.0, 0.0, 0.0, 0.0, 0.0, 0.0, 0.0, 0.0, 0.0, 0.0, 0.0, 0.0, 0.0, 0.0, 0.0, 0.0, 0.0, 0.0, 0.0, 0.0, 0.0, 0.0, 0.0, 0.0, 0.0, 0.0, 0.0, 0.0, 0.0, 0.0, 0.0, 0.0, 0.0, 0.0, 0.0, 0.0, 0.0, 0.0, 0.0, 0.0, 0.0, 0.0, 0.0, 0.0, 0.0, 0.0, 0.0, 0.0, 0.0, 0.0, 0.0, 0.0, 0.0, 0.0, 0.0, 0.0, 0.0, 0.0, 0.0, 0.0, 0.0, 0.0, 0.0, 0.0, 0.0, 0.0, 0.0, 0.0, 0.0, 0.0, 0.0, 0.0, 0.0, 0.0, 0.0, 0.0, 0.0, 0.0, 0.0, 0.0, 0.0, 0.0, 0.0, 0.0, 0.0, 0.0, 0.0, 0.0, 0.0, 0.0, 0.0, 0.0, 0.0, 0.0, 0.0, 0.0, 0.0, 0.0, 0.0, 0.0, 0.0, 0.0, 0.0, 0.0, 0.0, 0.0, 0.0, 0.0, 0.0, 0.0, 0.0, 0.0, 0.0, 0.0, 0.0, 0.0, 0.0, 0.0, 0.0, 0.0, 0.0, 0.0, 0.0, 0.0, 0.0, 0.0, 0.0, 0.0, 0.0, 0.0, 0.0, 0.0, 0.0, 0.0, 0.0, 0.0, 0.0, 0.0, 0.0, 0.0, 0.0, 0.0, 0.0, 0.0, 0.0, 0.0, 0.0, 0.0, 0.0, 0.0, 0.0, 0.0, 0.0, 0.0, 0.0, 0.0, 0.0, 0.0, 0.0, 0.0, 0.0, 0.0, 0.0, 0.0, 0.0, 0.0, 0.0, 0.0, 0.0, 0.0, 0.0, 0.0, 0.0, 0.0, 0.0, 0.0, 0.0, 0.0, 0.0, 0.0, 0.0, 0.0, 0.0, 0.0, 0.0, 0.0, 0.0, 0.0, 0.0, 0.0, 0.0, 0.0, 0.0, 0.0, 0.0, 0.0, 0.0, 0.0, 0.0, 0.0, 0.0, 0.0, 0.0, 0.0, 0.0, 0.0, 0.0, 0.0, 0.0, 0.0, 0.0, 0.0, 0.0, 0.0, 0.0, 0.0, 0.0, 0.0, 0.0, 0.0, 0.0, 0.0, 0.0, 0.0, 0.0, 0.0, 0.0, 0.0, 0.0, 0.0, 0.0, 0.0, 0.0, 0.0, 0.0, 0.0, 0.0, 0.0, 0.0, 0.0, 0.0, 0.0, 0.0, 0.0, 0.0, 0.0, 0.0, 0.0, 0.0, 0.0, 0.0, 0.0, 0.0, 0.0, 0.0, 0.0, 0.0, 0.0, 0.0, 0.0, 0.0, 0.0, 0.0, 0.0, 0.0, 0.0, 0.0, 0.0, 0.0, 0.0, 0.0, 0.0, 0.0, 0.0, 0.0, 0.0, 0.0, 0.0, 0.0, 0.0, 0.0, 0.0, 0.0, 0.0, 0.0, 0.0, 0.0, 0.0, 0.0, 0.0, 0.0, 0.0, 0.0, 0.0, 0.0, 0.0, 0.0, 0.0, 0.0, 0.0, 0.0, 0.0, 0.0, 0.0, 0.0, 0.0, 0.0, 0.0, 0.0, 0.0, 0.0, 0.0, 0.0, 0.0, 0.0, 0.0, 0.0, 0.0, 0.0, 0.0, 0.0, 0.0, 0.0, 0.0, 0.0, 0.0, 0.0, 0.0, 0.0, 0.0, 0.0, 0.0, 0.0, 0.0, 0.0, 0.0, 0.0, 0.0, 0.0, 0.0, 0.0, 0.0, 0.0, 0.0, 0.0, 0.0, 0.0, 0.0, 0.0, 0.0, 0.0, 0.0, 0.0, 0.0, 0.0, 0.0, 0.0, 0.0, 0.0, 0.0, 0.0, 0.0, 0.0, 0.0, 0.0, 0.0, 0.0, 0.0, 0.0, 0.0, 0.0, 0.0, 0.0, 0.0, 0.0, 0.0, 0.0, 0.0, 0.0, 0.0, 0.0, 0.0, 0.0, 0.0, 0.0, 0.0, 0.0, 0.0, 0.0, 0.0, 0.0, 0.0, 0.0, 0.0, 0.0, 0.0, 0.0, 0.0, 0.0, 0.0, 0.0, 0.0, 0.0, 0.0, 0.0, 0.0, 0.0, 0.0, 0.0, 0.0, 0.0, 0.0, 0.0, 0.0, 0.0, 0.0, 0.0, 0.0, 0.0, 0.0, 0.0, 0.0, 0.0, 0.0, 0.0, 0.0, 0.0, 0.0, 0.0, 0.0, 0.0, 0.0, 0.0, 0.0, 0.0, 0.0, 0.0, 0.0, 0.0, 0.0, 0.0, 0.0, 0.0, 0.0, 0.0, 0.0, 0.0, 0.0, 0.0, 0.0, 0.0, 0.0, 0.0, 0.0, 0.0, 0.0, 0.0, 0.0, 0.0, 0.0, 0.0, 0.0, 0.0, 0.0, 0.0, 0.0, 0.0, 0.0, 0.0, 0.0, 0.0, 0.0, 0.0, 0.0, 0.0, 0.0, 0.0, 0.0, 0.0, 0.0, 0.0, 0.0, 0.0, 0.0, 0.0, 0.0, 0.0, 0.0, 0.0, 0.0, 0.0, 0.0, 0.0, 0.0, 0.0, 0.0, 0.0, 0.0, 0.0, 0.0, 0.0, 0.0, 0.0, 0.0, 0.0, 0.0, 0.0, 0.0, 0.0, 0.0, 0.0, 0.0, 0.0, 0.0, 0.0, 0.0, 0.0, 0.0, 0.0, 0.0, 0.0, 0.0, 0.0, 0.0, 0.0, 0.0, 0.0, 0.125, 0.5483, 0.125, 0.6189, 0.2997, 0.6189, 0.3074, 0.6192, 0.3151, 0.62, 0.3227, 0.6214, 0.3302, 0.6232, 0.3375, 0.6256, 0.3447, 0.6284, 0.3516, 0.6318, 0.3584, 0.6356, 0.3649, 0.6399, 0.3712, 0.6447, 0.375, 0.648, 0.375, 0.5483, 0.0, 0.0, 0.0, 0.0, 0.0, 0.0, 0.0, 0.0, 0.0, 0.0, 0.0, 0.0, 0.0, 0.0, 0.0, 0.0, 0.0, 0.0, 0.0, 0.0, 0.0, 0.0, 0.0, 0.0, 0.0, 0.0, 0.0, 0.0, 0.0, 0.0, 0.0, 0.0, 0.0, 0.0, 0.0, 0.0, 0.0, 0.0, 0.0, 0.0, 0.0, 0.0, 0.0, 0.0, 0.375, 0.5483, 0.375, 0.648, 0.582, 0.648, 0.582, 0.6414, 0.582, 0.6312, 0.582, 0.6211, 0.582, 0.6111, 0.582, 0.6013, 0.582, 0.5918, 0.582, 0.5824, 0.582, 0.5734, 0.582, 0.5648, 0.582, 0.5565, 0.582, 0.5486, 0.582, 0.5483, 0.0, 0.0, 0.0, 0.0, 0.0, 0.0, 0.0, 0.0, 0.0, 0.0, 0.0, 0.0, 0.0, 0.0, 0.0, 0.0, 0.0, 0.0, 0.0, 0.0, 0.0, 0.0, 0.0, 0.0, 0.0, 0.0, 0.0, 0.0, 0.0, 0.0, 0.0, 0.0, 0.0, 0.0, 0.0, 0.0, 0.0, 0.0, 0.0, 0.0, 0.0, 0.0, 0.0, 0.0, 0.0, 0.0, 0.0, 0.0, 0.0, 0.0, 0.0, 0.0, 0.0, 0.0, 0.0, 0.0, 0.375, 0.1311, 0.375, 0.2017, 0.582, 0.2017, 0.582, 0.1311, 0.0, 0.0, 0.0, 0.0, 0.0, 0.0, 0.0, 0.0, 0.0, 0.0, 0.0, 0.0, 0.0, 0.0, 0.0, 0.0, 0.0, 0.0, 0.0, 0.0, 0.0, 0.0, 0.0, 0.0, 0.0, 0.0, 0.0, 0.0, 0.0, 0.0, 0.0, 0.0, 0.0, 0.0, 0.0, 0.0, 0.0, 0.0, 0.0, 0.0, 0.0, 0.0, 0.0, 0.0, 0.0, 0.0, 0.0, 0.0, 0.0, 0.0, 0.0, 0.0, 0.0, 0.0, 0.0, 0.0, 0.0, 0.0, 0.0, 0.0, 0.0, 0.0, 0.0, 0.0, 0.0, 0.0, 0.0, 0.0, 0.0, 0.0, 0.0, 0.0, 0.0, 0.0, 0.0, 0.0, 0.0, 0.0, 0.0, 0.0, 0.0, 0.0, 0.0, 0.0, 0.0, 0.0, 0.0, 0.0, 0.0, 0.0, 0.0, 0.0, 0.0, 0.0, 0.0, 0.0, 0.0, 0.0, 0.0, 0.0, 0.0, 0.0, 0.0, 0.0, 0.0, 0.0, 0.0, 0.0, 0.0, 0.0, 0.0, 0.0, 0.0, 0.0, 0.0, 0.0, 0.0, 0.0, 0.0, 0.0, 0.0, 0.0, 0.0, 0.0, 0.0, 0.0, 0.0, 0.0, 0.0, 0.0, 0.0, 0.0, 0.0, 0.0, 0.0, 0.0, 0.0, 0.0, 0.0, 0.0, 0.0, 0.0, 0.0, 0.0, 0.0, 0.0, 0.0, 0.0, 0.0, 0.0, 0.0, 0.0, 0.0, 0.0, 0.0, 0.0, 0.0, 0.0, 0.0, 0.0, 0.0, 0.0, 0.0, 0.0, 0.0, 0.0, 0.0, 0.0, 0.0, 0.0, 0.0, 0.0, 0.0, 0.0, 0.0, 0.0, 0.0, 0.0, 0.0, 0.0, 0.0, 0.0, 0.0, 0.0, 0.0, 0.0, 0.0, 0.0, 0.0, 0.0, 0.0, 0.0, 0.0, 0.0, 0.0, 0.0, 0.0, 0.0, 0.0, 0.0, 0.0, 0.0, 0.0, 0.0, 0.0, 0.0, 0.0, 0.0, 0.0, 0.0, 0.0, 0.0, 0.0, 0.0, 0.0, 0.0, 0.0, 0.0, 0.0, 0.0, 0.0, 0.0, 0.0, 0.0, 0.0, 0.0, 0.0, 0.0, 0.0, 0.0, 0.0, 0.0, 0.0, 0.0, 0.0, 0.0, 0.0, 0.0, 0.0, 0.0, 0.0, 0.0, 0.0, 0.0, 0.0, 0.0, 0.0, 0.0, 0.0, 0.0, 0.0, 0.0, 0.0, 0.0, 0.0, 0.0, 0.0, 0.0, 0.0, 0.0, 0.0, 0.0, 0.0, 0.0, 0.0, 0.0, 0.0, 0.0, 0.0, 0.0, 0.0, 0.0, 0.0, 0.0, 0.0, 0.0, 0.0, 0.0, 0.0, 0.0, 0.0, 0.0, 0.0, 0.0, 0.0, 0.0, 0.0, 0.0, 0.0, 0.0, 0.0, 0.0, 0.0, 0.0, 0.0, 0.0, 0.0, 0.0, 0.0, 0.0, 0.0, 0.0, 0.0, 0.0, 0.0, 0.0, 0.0, 0.0, 0.0, 0.0, 0.0, 0.0, 0.0, 0.0, 0.0, 0.0, 0.0, 0.0, 0.0, 0.0, 0.0, 0.0, 0.0, 0.0, 0.0, 0.0, 0.0, 0.0, 0.0, 0.0, 0.0, 0.0, 0.0, 0.0, 0.0, 0.0, 0.0, 0.0, 0.0, 0.0, 0.0, 0.0, 0.0, 0.0, 0.0, 0.0, 0.0, 0.0, 0.0, 0.0, 0.0, 0.0, 0.0, 0.0, 0.0, 0.0, 0.0, 0.0, 0.0, 0.0, 0.0, 0.0, 0.0, 0.0, 0.0, 0.0, 0.0, 0.0, 0.0, 0.0, 0.0, 0.0, 0.0, 0.0, 0.0, 0.0, 0.0, 0.0, 0.0, 0.0, 0.0, 0.0, 0.0, 0.0, 0.0, 0.0, 0.0, 0.0, 0.0, 0.0, 0.0, 0.0, 0.0, 0.0, 0.0, 0.0, 0.0, 0.0, 0.0, 0.0, 0.0, 0.0, 0.0, 0.0, 0.0, 0.0, 0.0, 0.0, 0.0, 0.0, 0.0, 0.0, 0.0, 0.0, 0.0, 0.0, 0.0, 0.0, 0.0, 0.0, 0.0, 0.0, 0.0, 0.0, 0.0, 0.0, 0.0, 0.0, 0.0, 0.0, 0.0, 0.0, 0.0, 0.0, 0.0, 0.0, 0.0, 0.0, 0.0, 0.0, 0.0, 0.0, 0.0, 0.0, 0.0, 0.0, 0.0, 0.0, 0.0, 0.0, 0.0, 0.0, 0.0, 0.0, 0.0, 0.0, 0.0, 0.0, 0.0, 0.0, 0.0, 0.0, 0.0, 0.0, 0.0, 0.0, 0.0, 0.0, 0.0, 0.0, 0.0, 0.0, 0.0, 0.0, 0.0, 0.0, 0.0, 0.0, 0.0, 0.0, 0.0, 0.0, 0.0, 0.0, 0.0, 0.0, 0.0, 0.0, 0.0, 0.0, 0.0, 0.0, 0.0, 0.0, 0.0, 0.0, 0.0, 0.0, 0.0, 0.0, 0.0, 0.0, 0.0, 0.0, 0.0, 0.0, 0.0, 0.0, 0.0, 0.0, 0.0, 0.0, 0.0, 0.0, 0.0, 0.0, 0.0, 0.0, 0.0, 0.0, 0.0, 0.0, 0.0, 0.0, 0.0, 0.0, 0.0, 0.0, 0.0, 0.0, 0.0, 0.0, 0.0, 0.0, 0.0, 0.0, 0.0, 0.0, 0.0, 0.0, 0.0, 0.0, 0.0, 0.0, 0.0, 0.0, 0.0, 0.0, 0.0, 0.0, 0.0, 0.0, 0.0, 0.0, 0.0, 0.0, 0.0, 0.0, 0.0, 0.0, 0.0, 0.0, 0.0, 0.0, 0.0, 0.0, 0.0, 0.0, 0.0, 0.0, 0.0, 0.0, 0.0, 0.0, 0.0, 0.0, 0.0, 0.0, 0.0, 0.0, 0.0, 0.0, 0.0, 0.0, 0.0, 0.0, 0.0, 0.0, 0.0, 0.0, 0.0, 0.0, 0.0, 0.0, 0.0, 0.0, 0.0, 0.0, 0.0, 0.0, 0.0, 0.0, 0.0, 0.0, 0.0, 0.0, 0.0, 0.0, 0.0, 0.0, 0.0, 0.0, 0.0, 0.0, 0.0, 0.0, 0.0, 0.0, 0.0, 0.0, 0.0, 0.0, 0.0, 0.0, 0.0, 0.0, 0.0, 0.0, 0.0, 0.0, 0.0, 0.0, 0.0, 0.0, 0.0, 0.0, 0.0, 0.0, 0.0, 0.0, 0.0, 0.0, 0.0, 0.0, 0.0, 0.0, 0.0, 0.0, 0.0, 0.0, 0.0, 0.0, 0.0, 0.0, 0.0, 0.0, 0.0, 0.0, 0.0, 0.0, 0.0, 0.0, 0.0, 0.0, 0.0, 0.0, 0.0, 0.0, 0.0, 0.0, 0.0, 0.0, 0.0, 0.0, 0.0, 0.0, 0.0, 0.0, 0.0, 0.0, 0.0, 0.0, 0.0, 0.0, 0.0, 0.0, 0.0, 0.0, 0.0, 0.0, 0.0, 0.0, 0.0, 0.0, 0.0, 0.0, 0.0, 0.0, 0.0, 0.0, 0.0, 0.0, 0.0, 0.0, 0.0, 0.0, 0.0, 0.0, 0.0, 0.0, 0.0, 0.0, 0.0, 0.0, 0.0, 0.0, 0.0, 0.0, 0.0, 0.0, 0.0, 0.0, 0.0, 0.0, 0.0, 0.0, 0.0, 0.0, 0.0, 0.0, 0.0, 0.0, 0.0, 0.0, 0.0, 0.0, 0.0, 0.0, 0.0, 0.0, 0.0, 0.0, 0.0, 0.0, 0.0, 0.0, 0.0, 0.0, 0.0, 0.0, 0.0, 0.0, 0.0, 0.0, 0.0, 0.0, 0.0, 0.0, 0.0, 0.0, 0.0, 0.0, 0.0, 0.0, 0.0, 0.0, 0.0, 0.0, 0.0, 0.0, 0.0, 0.0, 0.0, 0.0, 0.0, 0.0, 0.0, 0.0, 0.0, 0.0, 0.0, 0.0, 0.0, 0.0, 0.0, 0.0, 0.0, 0.0, 0.0, 0.0, 0.0, 0.0, 0.0, 0.0, 0.0, 0.0, 0.0, 0.0, 0.0, 0.0, 0.0, 0.0, 0.0, 0.0, 0.0, 0.0, 0.0, 0.0, 0.0, 0.0, 0.0, 0.0, 0.0, 0.0, 0.0, 0.0, 0.0, 0.0, 0.0, 0.0, 0.0, 0.0, 0.0, 0.0, 0.0, 0.0, 0.0, 0.0, 0.0, 0.0, 0.0, 0.0, 0.0, 0.0, 0.0, 0.0, 0.0, 0.0, 0.0, 0.0, 0.0, 0.0, 0.0, 0.0, 0.0, 0.0, 0.0, 0.0, 0.0, 0.0, 0.0, 0.0, 0.0, 0.0, 0.0, 0.0, 0.0, 0.0, 0.0, 0.0, 0.0, 0.0, 0.0, 0.0, 0.0, 0.0, 0.0, 0.0, 0.0, 0.0, 0.0, 0.0, 0.0, 0.0, 0.0, 0.0, 0.0, 0.0, 0.0, 0.0, 0.0, 0.0, 0.0, 0.0, 0.0, 0.0, 0.0, 0.0, 0.0, 0.0, 0.0, 0.0, 0.0, 0.0, 0.0, 0.0, 0.0, 0.0, 0.0, 0.0, 0.0, 0.0, 0.0, 0.0, 0.0, 0.0, 0.0, 0.0, 0.0, 0.0, 0.0, 0.0, 0.0, 0.0, 0.0, 0.0, 0.0, 0.0, 0.0, 0.0, 0.0, 0.0, 0.0, 0.0, 0.0, 0.0, 0.0, 0.0, 0.0, 0.0, 0.0, 0.0, 0.0, 0.0, 0.0, 0.0, 0.0, 0.0, 0.0, 0.0, 0.0, 0.0, 0.0, 0.0, 0.0, 0.0, 0.0, 0.0, 0.0, 0.0, 0.0, 0.0, 0.0, 0.0, 0.0, 0.0, 0.0, 0.0, 0.0, 0.0, 0.0, 0.0, 0.0, 0.0, 0.0, 0.0, 0.0, 0.0, 0.0, 0.0, 0.0, 0.0, 0.0, 0.0, 0.0, 0.0, 0.0, 0.0, 0.0, 0.0, 0.0, 0.0, 0.0, 0.0, 0.0, 0.0, 0.0, 0.0, 0.0, 0.0, 0.0, 0.0, 0.0, 0.0, 0.0, 0.0, 0.0, 0.0, 0.0, 0.0, 0.0, 0.0, 0.0, 0.0, 0.0, 0.0, 0.0, 0.0, 0.0, 0.0, 0.0, 0.0, 0.0, 0.0, 0.0, 0.0, 0.0, 0.0, 0.0, 0.0, 0.0, 0.0, 0.0, 0.0, 0.0, 0.0, 0.0, 0.0, 0.0, 0.0, 0.0, 0.0, 0.0, 0.0, 0.0, 0.0, 0.0, 0.0, 0.0, 0.0, 0.0, 0.0, 0.0, 0.0, 0.0, 0.0, 0.0, 0.0, 0.0, 0.0, 0.0, 0.0, 0.0, 0.0, 0.0, 0.0, 0.0, 0.0, 0.0, 0.0, 0.0, 0.0, 0.0, 0.0, 0.0, 0.0, 0.0, 0.0, 0.0, 0.0, 0.0, 0.0, 0.0, 0.0, 0.0, 0.0, 0.0, 0.0, 0.0, 0.0, 0.0, 0.0, 0.0, 0.0, 0.0, 0.0, 0.0, 0.0, 0.0, 0.0, 0.0, 0.0, 0.0, 0.0, 0.0, 0.0, 0.0, 0.0, 0.0, 0.0, 0.0, 0.0, 0.0, 0.0, 0.0, 0.0, 0.0, 0.0, 0.0, 0.0, 0.0, 0.0, 0.0, 0.0, 0.0, 0.0, 0.0, 0.0, 0.0, 0.0, 0.0, 0.0, 0.0, 0.0, 0.0, 0.0, 0.0, 0.0, 0.0, 0.0, 0.0, 0.0, 0.0, 0.0, 0.0, 0.0, 0.0, 0.0, 0.0, 0.0, 0.0, 0.0, 0.0, 0.0, 0.0, 0.0, 0.0, 0.0, 0.0, 0.0, 0.0, 0.0, 0.0, 0.0, 0.0, 0.0, 0.0, 0.0, 0.0, 0.0, 0.0, 0.0, 0.0, 0.0, 0.0, 0.0, 0.0, 0.0, 0.0, 0.0, 0.0, 0.0, 0.0, 0.0, 0.0, 0.0, 0.0, 0.0, 0.0, 0.0, 0.0, 0.0, 0.0, 0.0, 0.0, 0.0, 0.0, 0.0, 0.0, 0.0, 0.0, 0.0, 0.0, 0.0, 0.0, 0.0, 0.0, 0.0, 0.0, 0.0, 0.0, 0.0, 0.0, 0.0, 0.0, 0.0, 0.0, 0.0, 0.0, 0.0, 0.0, 0.0, 0.0, 0.0, 0.0, 0.0, 0.0, 0.0, 0.0, 0.0, 0.0, 0.0, 0.0, 0.0, 0.0, 0.0])
me_curve_004.materials.append(mat_material_028)
me_curve_004.materials.append(mat_material_027)
me_curve_004.materials.append(mat_material_026)
me_curve_004.materials.append(mat_material_025)
me_curve_004.materials.append(mat_material_024)
me_curve_004.materials.append(mat_material_023)
me_curve_004.materials.append(mat_material_022)
me_curve_004.use_remesh_fix_poles = True
me_curve_004.use_remesh_preserve_attributes = False
me_curve_004.use_mirror_vertex_groups = False
me_curve_004.update()

# ---- objects
ob_plate_002 = bpy.data.objects.new('plate.002', me_curve_004)

# ---- transforms, parenting, visibility, modifiers, constraints
ob_plate_002.location = (0.0, 0.0, 0.0)
ob_plate_002.rotation_euler = (0.0, -0.0, 3.142)
ob_plate_002.scale = (100.0, 100.0, 100.0)
ob_plate_002.lineart.crease_threshold = 0.0

# ---- collection membership
col_collection.objects.link(ob_plate_002)

# ---- scene / render settings (as saved in the file)
scene.frame_start = 1; scene.frame_end = 250; scene.frame_set(1)
scene.render.engine = 'BLENDER_EEVEE_NEXT'
scene.cycles.use_denoising = False
scene.cycles.samples = 128
scene.cycles.sampling_pattern = 'TABULATED_SOBOL'
scene.cycles.use_adaptive_sampling = False
scene.cycles.use_light_tree = False
scene.view_settings.view_transform = 'Filmic'
bpy.context.view_layer.update()

# ---- added for rendering (the .blend has no active camera and no usable light): camera, sun
cam_auto = bpy.data.cameras.new('AutoCamera')
cam_auto.lens = 50.0
cam_auto.sensor_width = 36.0
cam_auto.clip_end = 2803.72
ob_auto_camera = bpy.data.objects.new('AutoCamera', cam_auto)
scene.collection.objects.link(ob_auto_camera)
ob_auto_camera.location = (161.863, -191.883, 129.385)
ob_auto_camera.rotation_euler = (1.09748, -7.21219e-08, 0.694738)
scene.camera = ob_auto_camera
light_auto_sun = bpy.data.lights.new('AutoSun', 'SUN')
light_auto_sun.energy = 3.0
light_auto_sun.angle = 0.0523599
ob_auto_sun = bpy.data.objects.new('AutoSun', light_auto_sun)
scene.collection.objects.link(ob_auto_sun)
ob_auto_sun.rotation_euler = (0.872665, 0.174533, 0.523599)
bpy.context.view_layer.update()
